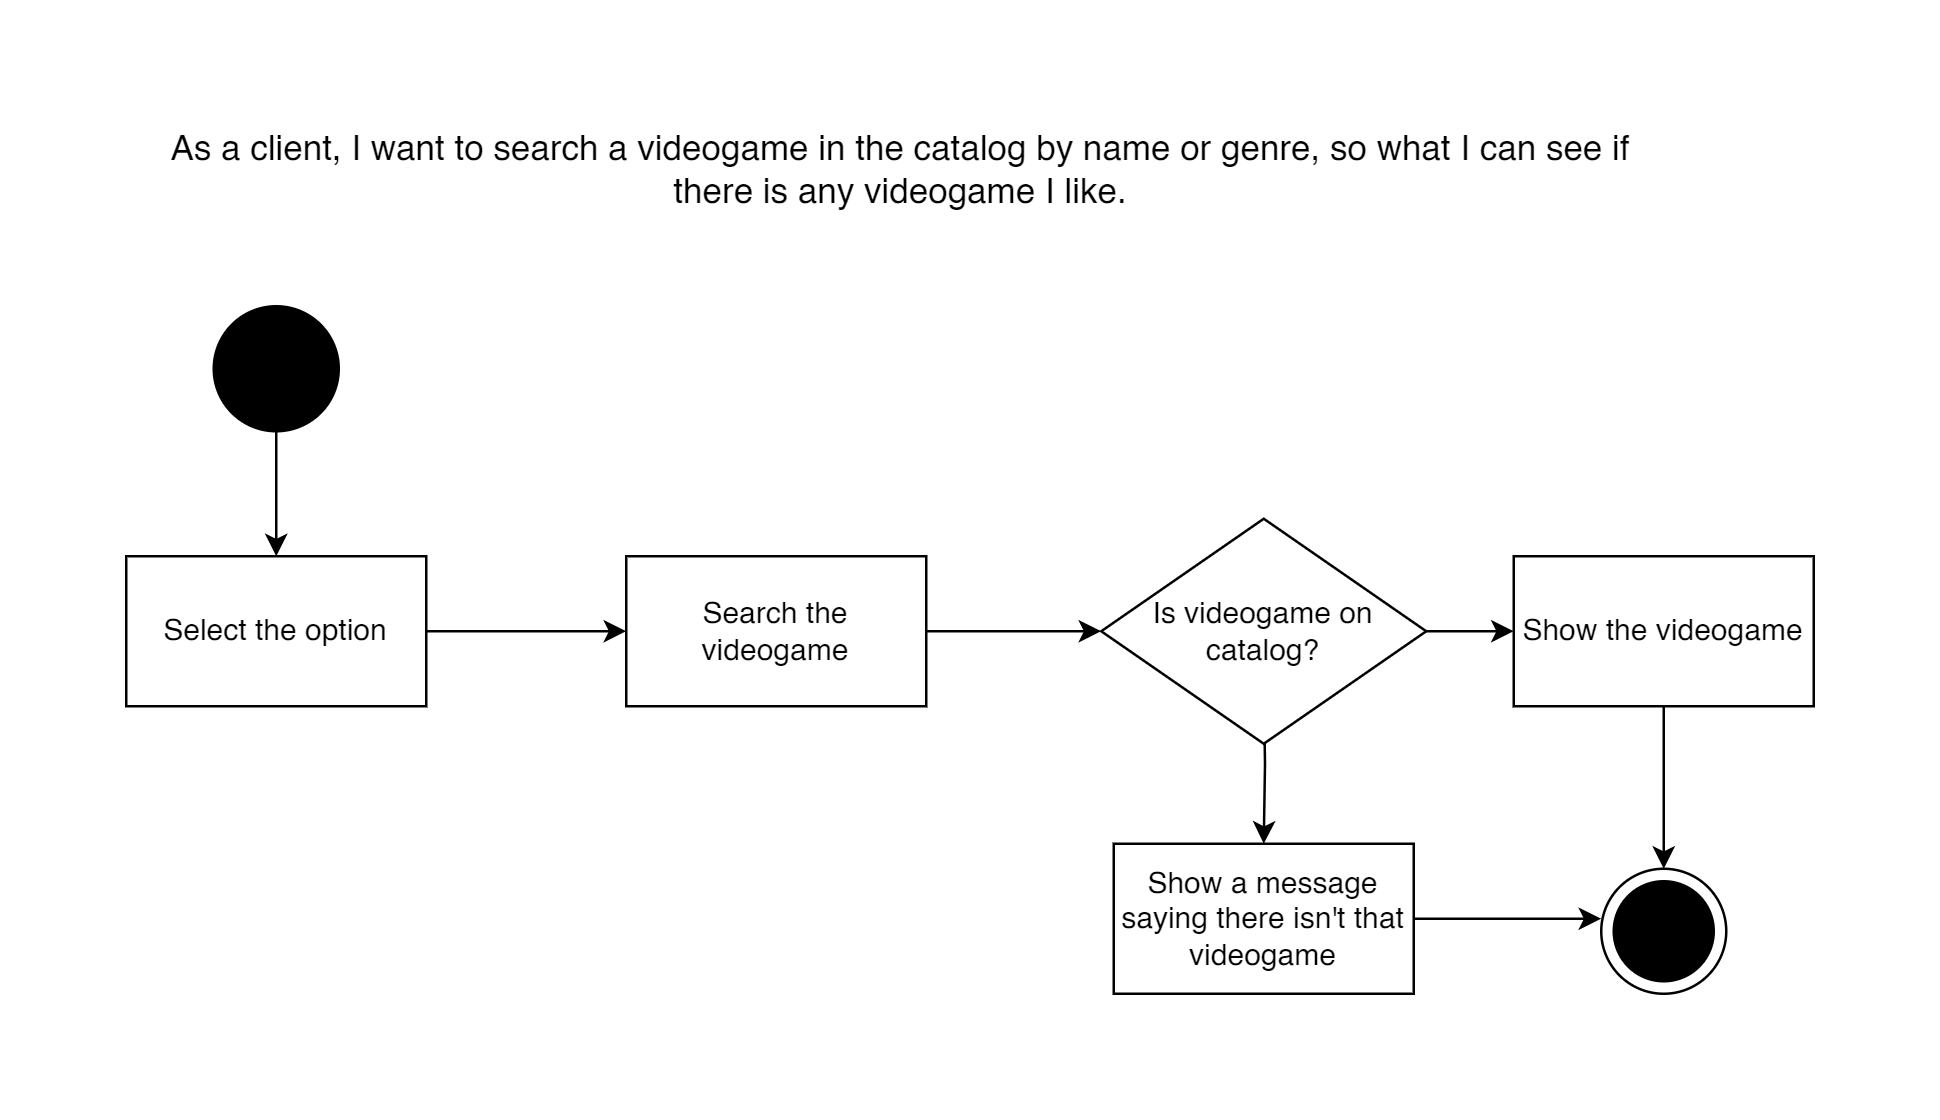

The diagram above was exported from draw.io. Its source (the exported page's mxGraphModel, read from the mxfile embedded in the PNG):
<mxGraphModel dx="1633" dy="796" grid="1" gridSize="10" guides="1" tooltips="1" connect="1" arrows="1" fold="1" page="1" pageScale="1" pageWidth="827" pageHeight="1169" math="0" shadow="0">
  <root>
    <mxCell id="0" />
    <mxCell id="1" parent="0" />
    <mxCell id="MpuGY3aAKqfeKqth1oeX-1" value="&lt;font style=&quot;font-size: 14px;&quot;&gt;As a client, I want to search a videogame in the catalog by name or genre, so what I can see if there is any videogame I like.&lt;/font&gt;" style="text;html=1;align=center;verticalAlign=middle;whiteSpace=wrap;rounded=0;" parent="1" vertex="1">
      <mxGeometry x="60" y="100" width="620" height="30" as="geometry" />
    </mxCell>
    <mxCell id="MpuGY3aAKqfeKqth1oeX-4" style="edgeStyle=orthogonalEdgeStyle;rounded=0;orthogonalLoop=1;jettySize=auto;html=1;entryX=0.5;entryY=0;entryDx=0;entryDy=0;" parent="1" source="MpuGY3aAKqfeKqth1oeX-2" target="MpuGY3aAKqfeKqth1oeX-3" edge="1">
      <mxGeometry relative="1" as="geometry" />
    </mxCell>
    <mxCell id="MpuGY3aAKqfeKqth1oeX-2" value="" style="ellipse;whiteSpace=wrap;html=1;aspect=fixed;fillColor=#000000;" parent="1" vertex="1">
      <mxGeometry x="95" y="170" width="50" height="50" as="geometry" />
    </mxCell>
    <mxCell id="MpuGY3aAKqfeKqth1oeX-7" value="" style="edgeStyle=orthogonalEdgeStyle;rounded=0;orthogonalLoop=1;jettySize=auto;html=1;" parent="1" source="MpuGY3aAKqfeKqth1oeX-3" target="MpuGY3aAKqfeKqth1oeX-6" edge="1">
      <mxGeometry relative="1" as="geometry" />
    </mxCell>
    <mxCell id="MpuGY3aAKqfeKqth1oeX-3" value="Select the option" style="rounded=0;whiteSpace=wrap;html=1;" parent="1" vertex="1">
      <mxGeometry x="60" y="270" width="120" height="60" as="geometry" />
    </mxCell>
    <mxCell id="MpuGY3aAKqfeKqth1oeX-9" value="" style="edgeStyle=orthogonalEdgeStyle;rounded=0;orthogonalLoop=1;jettySize=auto;html=1;" parent="1" source="MpuGY3aAKqfeKqth1oeX-6" edge="1">
      <mxGeometry relative="1" as="geometry">
        <mxPoint x="450" y="300" as="targetPoint" />
      </mxGeometry>
    </mxCell>
    <mxCell id="MpuGY3aAKqfeKqth1oeX-6" value="Search the videogame" style="whiteSpace=wrap;html=1;rounded=0;" parent="1" vertex="1">
      <mxGeometry x="260" y="270" width="120" height="60" as="geometry" />
    </mxCell>
    <mxCell id="MpuGY3aAKqfeKqth1oeX-10" value="" style="ellipse;whiteSpace=wrap;html=1;rounded=0;" parent="1" vertex="1">
      <mxGeometry x="650" y="395" width="50" height="50" as="geometry" />
    </mxCell>
    <mxCell id="MpuGY3aAKqfeKqth1oeX-12" value="" style="ellipse;whiteSpace=wrap;html=1;aspect=fixed;fillColor=#000000;" parent="1" vertex="1">
      <mxGeometry x="655" y="400" width="40" height="40" as="geometry" />
    </mxCell>
    <mxCell id="yT26RS92DwFetj5Ewsgo-4" value="" style="edgeStyle=orthogonalEdgeStyle;rounded=0;orthogonalLoop=1;jettySize=auto;html=1;" edge="1" parent="1" source="yT26RS92DwFetj5Ewsgo-1" target="yT26RS92DwFetj5Ewsgo-3">
      <mxGeometry relative="1" as="geometry" />
    </mxCell>
    <mxCell id="yT26RS92DwFetj5Ewsgo-8" value="" style="edgeStyle=orthogonalEdgeStyle;rounded=0;orthogonalLoop=1;jettySize=auto;html=1;" edge="1" parent="1" target="yT26RS92DwFetj5Ewsgo-7">
      <mxGeometry relative="1" as="geometry">
        <mxPoint x="515" y="320" as="sourcePoint" />
      </mxGeometry>
    </mxCell>
    <mxCell id="yT26RS92DwFetj5Ewsgo-1" value="Is videogame on catalog?" style="rhombus;whiteSpace=wrap;html=1;" vertex="1" parent="1">
      <mxGeometry x="450" y="255" width="130" height="90" as="geometry" />
    </mxCell>
    <mxCell id="yT26RS92DwFetj5Ewsgo-5" style="edgeStyle=orthogonalEdgeStyle;rounded=0;orthogonalLoop=1;jettySize=auto;html=1;entryX=0.5;entryY=0;entryDx=0;entryDy=0;" edge="1" parent="1" source="yT26RS92DwFetj5Ewsgo-3" target="MpuGY3aAKqfeKqth1oeX-10">
      <mxGeometry relative="1" as="geometry" />
    </mxCell>
    <mxCell id="yT26RS92DwFetj5Ewsgo-3" value="Show the videogame" style="whiteSpace=wrap;html=1;" vertex="1" parent="1">
      <mxGeometry x="615" y="270" width="120" height="60" as="geometry" />
    </mxCell>
    <mxCell id="yT26RS92DwFetj5Ewsgo-7" value="Show a message saying there isn't that videogame" style="whiteSpace=wrap;html=1;" vertex="1" parent="1">
      <mxGeometry x="455" y="385" width="120" height="60" as="geometry" />
    </mxCell>
    <mxCell id="yT26RS92DwFetj5Ewsgo-9" style="edgeStyle=orthogonalEdgeStyle;rounded=0;orthogonalLoop=1;jettySize=auto;html=1;" edge="1" parent="1" source="yT26RS92DwFetj5Ewsgo-7">
      <mxGeometry relative="1" as="geometry">
        <mxPoint x="650" y="415" as="targetPoint" />
      </mxGeometry>
    </mxCell>
  </root>
</mxGraphModel>